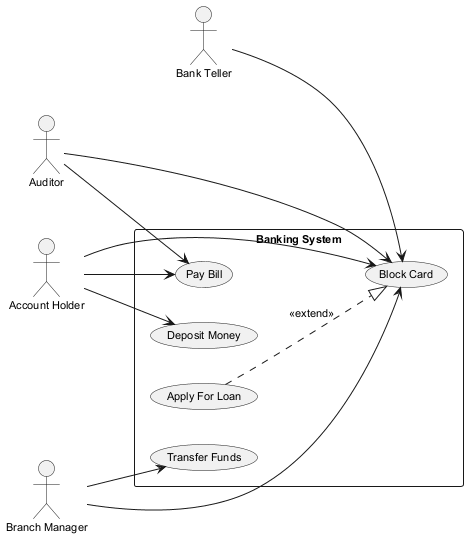

The diagram above was rendered by PlantUML. Its source (embedded in the PNG):
@startuml
skinparam backgroundColor #FFFFFF
skinparam classBackgroundColor #F3E5F5
skinparam classBorderColor #6A1B9A
skinparam defaultFontSize 11
left to right direction
actor "Bank Teller" as BT
actor "Auditor" as A
actor "Branch Manager" as BM
actor "Account Holder" as AH
rectangle "Banking System" {
  usecase "Block Card" as UC_BlockCard
  usecase "Transfer Funds" as UC_TransferFunds
  usecase "Deposit Money" as UC_DepositMoney
  usecase "Apply For Loan" as UC_ApplyForLoan
  usecase "Pay Bill" as UC_PayBill
}
BT --> UC_BlockCard
A --> UC_PayBill
A --> UC_BlockCard
BM --> UC_BlockCard
BM --> UC_TransferFunds
AH --> UC_PayBill
AH --> UC_DepositMoney
AH --> UC_BlockCard
UC_ApplyForLoan ..|> UC_BlockCard : <<extend>>
@enduml